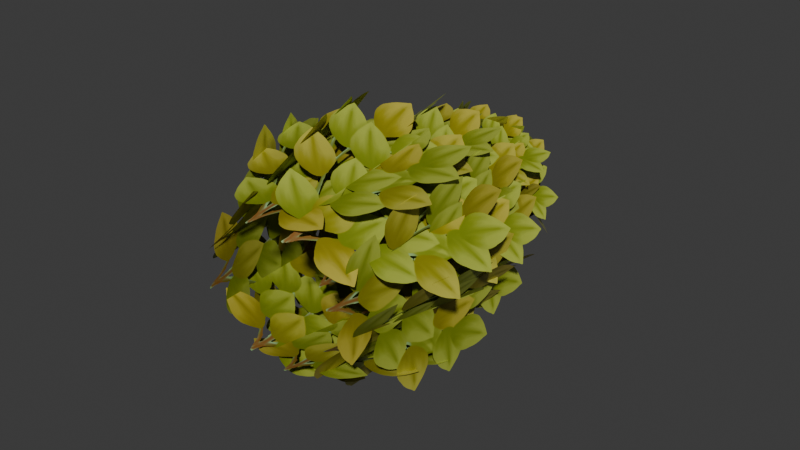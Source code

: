 # Source: bush1.blend  (saved by Blender 4.4.30; exported with 4.5.12 LTS)
import bpy
from mathutils import Matrix  # noqa: F401  (used for matrix-valued properties, if any)

bpy.ops.wm.read_factory_settings(use_empty=True)
scene = bpy.context.scene
scene.name = 'Scene'

# ---- collections
col_collection = bpy.data.collections.new('Collection'); scene.collection.children.link(col_collection)

# ---- images (referenced by path relative to the original .blend; pixels are not part of the script)
import os
ASSET_DIR = os.environ.get("B2B_ASSET_DIR", "")  # directory of the original .blend (textures are referenced by path, not embedded)
HERE = os.path.dirname(os.path.abspath(__file__))  # packed textures are extracted next to this script under _unpacked/

def load_image(name, relpath, width, height, colorspace="sRGB"):
    """Load a texture the original file referenced (path relative to the .blend, or extracted next to this script)."""
    p = next((c for c in (os.path.join(HERE, relpath), os.path.join(ASSET_DIR, relpath)) if relpath and os.path.exists(c)), "")
    if p:
        img = bpy.data.images.load(p, check_existing=True)
        img.name = name
    else:  # same state as the original file: an image datablock whose file is absent (Cycles renders it pink)
        img = bpy.data.images.new(name, width, height)
        img.source = "FILE"
        img.filepath = "//" + (relpath or name)
    img.colorspace_settings.name = colorspace
    return img
img_image_1 = load_image('Image_1', '_unpacked/Image_1.a7708c1b.png', 1024, 1024, 'sRGB')

# ---- materials (node trees are filled in below, after node groups)
mat_onetextrans = bpy.data.materials.new('onetextrans')

# ---- material node trees
mat_onetextrans.use_nodes = True; mat_onetextrans.node_tree.nodes.clear()
_N = mat_onetextrans.node_tree.nodes; _L = mat_onetextrans.node_tree.links
n0 = _N.new('ShaderNodeBsdfPrincipled'); n0.name = 'Principled BSDF'; n0.location = (10, 300)
n0.inputs[1].default_value = 0.1355
n1 = _N.new('ShaderNodeOutputMaterial'); n1.name = 'Material Output'; n1.location = (300, 300)
n2 = _N.new('NodeFrame'); n2.name = 'Frame'; n2.location = (0, 0)
n2.label = 'Alpha Clip'
n2.width = 150
n3 = _N.new('ShaderNodeMath'); n3.name = 'Math'; n3.location = (-340, -20)
n3.operation = 'SUBTRACT'
n3.inputs[0].default_value = 1.0
n4 = _N.new('ShaderNodeMath'); n4.name = 'Math.001'; n4.location = (-540, -20)
n4.operation = 'LESS_THAN'
n4.inputs[1].default_value = 0.5611
n5 = _N.new('ShaderNodeTexImage'); n5.name = 'Image Texture'; n5.location = (-840, 210)
n5.label = 'BASE COLOR'
n5.image = img_image_1
n3.parent = n2
n4.parent = n2
_L.new(n0.outputs[0], n1.inputs[0])
_L.new(n3.outputs[0], n0.inputs[4])
_L.new(n4.outputs[0], n3.inputs[1])
_L.new(n5.outputs[0], n0.inputs[0])
_L.new(n5.outputs[1], n4.inputs[0])
n1.is_active_output = True

# ---- world
world_world = bpy.data.worlds.new('World'); scene.world = world_world
world_world.use_nodes = True; world_world.node_tree.nodes.clear()
_N = world_world.node_tree.nodes; _L = world_world.node_tree.links
n0 = _N.new('ShaderNodeOutputWorld'); n0.name = 'World Output'; n0.location = (300, 300)
n1 = _N.new('ShaderNodeBackground'); n1.name = 'Background'; n1.location = (10, 300)
n1.inputs[0].default_value = (0.05088, 0.05088, 0.05088, 1.0)
_L.new(n1.outputs[0], n0.inputs[0])
n0.is_active_output = True
world_world.color = (0.05088, 0.05088, 0.05088)
world_world.use_sun_shadow = False
world_world.sun_shadow_jitter_overblur = 0.0

# ---- meshes
me_object_57 = bpy.data.meshes.new('Object_57')
me_object_57.from_pydata([(0.5989, 4.125, 4.713), (-2.956, 7.828, 0.867), (-0.7605, -0.9711, 1.063), (-4.315, 2.732, -2.783), (0.1056, 4.293, -5.969), (3.671, 7.996, -2.133), (1.475, -0.8025, -2.322), (5.04, 2.9, 1.514), (5.705, 4.125, -0.7754), (1.795, 7.828, 2.709), (2.031, -0.9711, 0.5173), (-1.879, 2.732, 4.001), (-4.984, 4.293, -0.4768), (-1.083, 7.996, -3.972), (-1.313, -0.8025, -1.78), (2.587, 2.9, -5.274), (3.96, 6.541, 2.166), (-0.5012, 9.698, 2.348), (0.8393, 2.196, 1.031), (-3.622, 5.353, 1.213), (-3.247, 6.684, -3.418), (1.214, 9.842, -3.612), (-0.1227, 2.339, -2.292), (4.338, 5.497, -2.486), (3.22, 6.541, -4.183), (3.32, 9.698, 0.2814), (2.028, 2.196, -1.083), (2.129, 5.353, 3.381), (-2.495, 6.684, 2.922), (-2.607, 9.842, -1.542), (-1.311, 2.339, -0.1816), (-1.424, 5.497, -4.645), (1.555, 8.428, 2.339), (-1.216, 10.64, 0.8727), (0.06242, 5.377, 0.5474), (-2.709, 7.594, -0.9187), (-0.8447, 8.529, -3.596), (1.931, 10.75, -2.137), (0.6528, 5.478, -1.808), (3.428, 7.695, -0.3498), (3.349, 9.411, -1.775), (1.832, 11.63, 0.9694), (1.531, 6.36, -0.3149), (0.01415, 8.577, 2.429), (-2.628, 8.529, 0.5165), (-1.12, 10.75, -2.232), (-0.814, 5.478, -0.9481), (0.6948, 7.695, -3.696), (-2.505, 4.125, 3.888), (-3.217, 7.828, -1.3), (-1.529, -0.9711, 0.1175), (-2.241, 2.732, -5.071), (3.207, 4.293, -5.151), (3.933, 7.996, 0.0351), (2.242, -0.8025, -1.378), (2.968, 2.9, 3.809), (4.824, 4.125, 2.313), (-0.3764, 7.828, 2.93), (1.072, -0.9711, 1.269), (-4.129, 2.732, 1.886), (-4.11, 4.293, -3.563), (1.089, 7.996, -4.195), (-0.3546, -0.8025, -2.529), (4.844, 2.9, -3.161), (1.71, 6.541, 3.725), (-2.052, 9.698, 1.319), (-0.1993, 2.196, 1.007), (-3.961, 5.353, -1.398), (-1.002, 6.684, -4.98), (2.767, 9.842, -2.585), (0.9145, 2.339, -2.267), (4.683, 5.497, 0.1277), (4.737, 6.541, -1.904), (2.264, 9.698, 1.814), (1.986, 2.196, -0.0449), (-0.488, 5.353, 3.673), (-4.015, 6.684, 0.6485), (-1.552, 9.842, -3.076), (-1.268, 2.339, -1.218), (1.195, 5.497, -4.942), (-0.3615, 9.771, 2.489), (-1.794, 11.99, -0.2993), (-0.5594, 6.721, 0.1662), (-1.992, 8.937, -2.623), (1.069, 8.529, -3.75), (2.509, 10.75, -0.9651), (1.273, 5.478, -1.427), (2.714, 7.695, 1.358), (3.465, 9.411, 0.1443), (0.6502, 11.63, 1.526), (1.138, 6.36, 0.2998), (-1.676, 8.577, 1.681), (-2.748, 8.529, -1.4), (0.06289, 10.75, -2.789), (-0.4216, 5.478, -1.562), (2.389, 7.695, -2.951), (2.12, 10.14, 1.791), (0.3615, 11.75, -1.223), (-0.7289, 7.589, 2.096), (-2.488, 9.19, -0.9185), (3.029, 10.14, -2.479), (-0.1336, 11.75, -1.004), (3.072, 7.589, 0.3857), (-0.09051, 9.19, 1.862), (-1.768, 10.14, -2.324), (0.7979, 11.75, 0.04211), (0.8669, 7.589, -3.451), (3.432, 9.19, -1.085), (-0.9148, 10.14, 1.731), (1.52, 11.75, -0.7684), (-1.969, 7.589, -0.9332), (0.4661, 9.19, -3.433)], [], [(0, 1, 3), (0, 3, 2), (4, 5, 7), (4, 7, 6), (8, 9, 11), (8, 11, 10), (12, 13, 15), (12, 15, 14), (16, 17, 19), (16, 19, 18), (20, 21, 23), (20, 23, 22), (24, 25, 27), (24, 27, 26), (28, 29, 31), (28, 31, 30), (32, 33, 35), (32, 35, 34), (36, 37, 39), (36, 39, 38), (40, 41, 43), (40, 43, 42), (44, 45, 47), (44, 47, 46), (48, 49, 51), (48, 51, 50), (52, 53, 55), (52, 55, 54), (56, 57, 59), (56, 59, 58), (60, 61, 63), (60, 63, 62), (64, 65, 67), (64, 67, 66), (68, 69, 71), (68, 71, 70), (72, 73, 75), (72, 75, 74), (76, 77, 79), (76, 79, 78), (80, 81, 83), (80, 83, 82), (84, 85, 87), (84, 87, 86), (88, 89, 91), (88, 91, 90), (92, 93, 95), (92, 95, 94), (96, 97, 99), (96, 99, 98), (100, 101, 103), (100, 103, 102), (104, 105, 107), (104, 107, 106), (108, 109, 111), (108, 111, 110)])
me_object_57.polygons.foreach_set('use_smooth', [0, 0, 0, 0, 0, 0, 0, 0, 0, 0, 0, 0, 0, 0, 0, 0, 0, 0, 0, 0, 0, 0, 0, 0, 0, 0, 0, 0, 0, 0, 0, 0, 0, 0, 0, 0, 0, 0, 0, 0, 0, 0, 0, 0, 0, 0, 0, 0, 1, 0, 0, 0, 0, 0, 0, 0])
_uv = me_object_57.uv_layers.new(name='UVMap')
_uv.uv.foreach_set('vector', [1.0, 9.358e-06, 0.75, 9.239e-06, 0.75, 0.25, 1.0, 9.358e-06, 0.75, 0.25, 1.0, 0.25, 1.0, 9.358e-06, 0.75, 9.239e-06, 0.75, 0.25, 1.0, 9.358e-06, 0.75, 0.25, 1.0, 0.25, 1.0, 9.358e-06, 0.75, 9.239e-06, 0.75, 0.25, 1.0, 9.358e-06, 0.75, 0.25, 1.0, 0.25, 1.0, 9.358e-06, 0.75, 9.239e-06, 0.75, 0.25, 1.0, 9.358e-06, 0.75, 0.25, 1.0, 0.25, 1.0, 9.358e-06, 0.75, 9.239e-06, 0.75, 0.25, 1.0, 9.358e-06, 0.75, 0.25, 1.0, 0.25, 1.0, 9.358e-06, 0.75, 9.239e-06, 0.75, 0.25, 1.0, 9.358e-06, 0.75, 0.25, 1.0, 0.25, 1.0, 9.358e-06, 0.75, 9.239e-06, 0.75, 0.25, 1.0, 9.358e-06, 0.75, 0.25, 1.0, 0.25, 1.0, 9.358e-06, 0.75, 9.239e-06, 0.75, 0.25, 1.0, 9.358e-06, 0.75, 0.25, 1.0, 0.25, 1.0, 9.358e-06, 0.75, 9.239e-06, 0.75, 0.25, 1.0, 9.358e-06, 0.75, 0.25, 1.0, 0.25, 1.0, 9.358e-06, 0.75, 9.239e-06, 0.75, 0.25, 1.0, 9.358e-06, 0.75, 0.25, 1.0, 0.25, 1.0, 9.358e-06, 0.75, 9.239e-06, 0.75, 0.25, 1.0, 9.358e-06, 0.75, 0.25, 1.0, 0.25, 1.0, 9.358e-06, 0.75, 9.239e-06, 0.75, 0.25, 1.0, 9.358e-06, 0.75, 0.25, 1.0, 0.25, 1.0, 9.358e-06, 0.75, 9.239e-06, 0.75, 0.25, 1.0, 9.358e-06, 0.75, 0.25, 1.0, 0.25, 1.0, 9.358e-06, 0.75, 9.239e-06, 0.75, 0.25, 1.0, 9.358e-06, 0.75, 0.25, 1.0, 0.25, 1.0, 9.358e-06, 0.75, 9.239e-06, 0.75, 0.25, 1.0, 9.358e-06, 0.75, 0.25, 1.0, 0.25, 1.0, 9.358e-06, 0.75, 9.239e-06, 0.75, 0.25, 1.0, 9.358e-06, 0.75, 0.25, 1.0, 0.25, 1.0, 9.358e-06, 0.75, 9.239e-06, 0.75, 0.25, 1.0, 9.358e-06, 0.75, 0.25, 1.0, 0.25, 1.0, 9.358e-06, 0.75, 9.239e-06, 0.75, 0.25, 1.0, 9.358e-06, 0.75, 0.25, 1.0, 0.25, 1.0, 9.358e-06, 0.75, 9.239e-06, 0.75, 0.25, 1.0, 9.358e-06, 0.75, 0.25, 1.0, 0.25, 1.0, 9.358e-06, 0.75, 9.239e-06, 0.75, 0.25, 1.0, 9.358e-06, 0.75, 0.25, 1.0, 0.25, 1.0, 9.358e-06, 0.75, 9.239e-06, 0.75, 0.25, 1.0, 9.358e-06, 0.75, 0.25, 1.0, 0.25, 1.0, 9.358e-06, 0.75, 9.239e-06, 0.75, 0.25, 1.0, 9.358e-06, 0.75, 0.25, 1.0, 0.25, 1.0, 9.358e-06, 0.75, 9.239e-06, 0.75, 0.25, 1.0, 9.358e-06, 0.75, 0.25, 1.0, 0.25, 1.0, 9.358e-06, 0.75, 9.239e-06, 0.75, 0.25, 1.0, 9.358e-06, 0.75, 0.25, 1.0, 0.25, 1.0, 9.358e-06, 0.75, 9.239e-06, 0.75, 0.25, 1.0, 9.358e-06, 0.75, 0.25, 1.0, 0.25, 1.0, 9.358e-06, 0.75, 9.239e-06, 0.75, 0.25, 1.0, 9.358e-06, 0.75, 0.25, 1.0, 0.25, 1.0, 9.358e-06, 0.75, 9.239e-06, 0.75, 0.25, 1.0, 9.358e-06, 0.75, 0.25, 1.0, 0.25, 1.0, 9.358e-06, 0.75, 9.239e-06, 0.75, 0.25, 1.0, 9.358e-06, 0.75, 0.25, 1.0, 0.25])
me_object_57.materials.append(mat_onetextrans)
me_object_57.update()
me_object_57.normals_split_custom_set([tuple(v) for v in zip(*[iter([-0.8049, -0.1883, 0.5627, -0.8049, -0.1883, 0.5627, -0.8049, -0.1883, 0.5627, -0.8049, -0.1883, 0.5627, -0.8049, -0.1883, 0.5627, -0.8049, -0.1883, 0.5627, 0.8034, -0.1883, -0.5649, 0.8034, -0.1883, -0.5649, 0.8034, -0.1883, -0.5649, 0.8034, -0.1883, -0.5649, 0.8034, -0.1883, -0.5649, 0.8034, -0.1883, -0.5649, 0.5479, -0.1883, 0.8151, 0.5479, -0.1883, 0.8151, 0.5479, -0.1883, 0.8151, 0.5479, -0.1883, 0.8151, 0.5479, -0.1883, 0.8151, 0.5479, -0.1883, 0.8151, -0.5502, -0.1883, -0.8135, -0.5502, -0.1883, -0.8135, -0.5502, -0.1883, -0.8135, -0.5502, -0.1883, -0.8135, -0.5502, -0.1883, -0.8135, -0.5502, -0.1883, -0.8135, -0.09338, -0.1883, 0.9777, -0.09338, -0.1883, 0.9777, -0.09338, -0.1883, 0.9777, -0.09338, -0.1883, 0.9777, -0.09338, -0.1883, 0.9777, -0.09338, -0.1883, 0.9777, 0.09069, -0.1883, -0.9779, 0.09069, -0.1883, -0.9779, 0.09069, -0.1883, -0.9779, 0.09069, -0.1883, -0.9779, 0.09069, -0.1883, -0.9779, 0.09069, -0.1883, -0.9779, 0.9758, -0.1883, 0.1112, 0.9758, -0.1883, 0.1112, 0.9758, -0.1883, 0.1112, 0.9758, -0.1883, 0.1112, 0.9758, -0.1883, 0.1112, 0.9758, -0.1883, 0.1112, -0.9761, -0.1883, -0.1085, -0.9761, -0.1883, -0.1085, -0.9761, -0.1883, -0.1085, -0.9761, -0.1883, -0.1085, -0.9761, -0.1883, -0.1085, -0.9761, -0.1883, -0.1085, -0.5727, -0.1883, 0.7978, -0.5727, -0.1883, 0.7978, -0.5727, -0.1883, 0.7978, -0.5727, -0.1883, 0.7978, -0.5727, -0.1883, 0.7978, -0.5727, -0.1883, 0.7978, 0.5705, -0.1883, -0.7994, 0.5705, -0.1883, -0.7994, 0.5705, -0.1883, -0.7994, 0.5705, -0.1883, -0.7994, 0.5705, -0.1883, -0.7994, 0.5705, -0.1883, -0.7994, 0.7873, -0.1883, 0.5872, 0.7873, -0.1883, 0.5872, 0.7873, -0.1883, 0.5872, 0.7873, -0.1883, 0.5872, 0.7873, -0.1883, 0.5872, 0.7873, -0.1883, 0.5872, -0.7889, -0.1883, -0.585, -0.7889, -0.1883, -0.585, -0.7889, -0.1883, -0.585, -0.7889, -0.1883, -0.585, -0.7889, -0.1883, -0.585, -0.7889, -0.1883, -0.585, -0.9821, -0.1883, 0.0004003, -0.9821, -0.1883, 0.0004003, -0.9821, -0.1883, 0.0004003, -0.9821, -0.1883, 0.0004005, -0.9821, -0.1883, 0.0004005, -0.9821, -0.1883, 0.0004005, 0.9821, -0.1883, -0.003106, 0.9821, -0.1883, -0.003106, 0.9821, -0.1883, -0.003106, 0.9821, -0.1883, -0.003106, 0.9821, -0.1883, -0.003106, 0.9821, -0.1883, -0.003106, -0.0175, -0.1883, 0.982, -0.0175, -0.1883, 0.982, -0.0175, -0.1883, 0.982, -0.0175, -0.1883, 0.982, -0.0175, -0.1883, 0.982, -0.0175, -0.1883, 0.982, 0.01479, -0.1883, -0.982, 0.01479, -0.1883, -0.982, 0.01479, -0.1883, -0.982, 0.01479, -0.1883, -0.982, 0.01479, -0.1883, -0.982, 0.01479, -0.1883, -0.982, -0.6364, -0.1883, 0.7481, -0.6364, -0.1883, 0.7481, -0.6364, -0.1883, 0.7481, -0.6364, -0.1883, 0.7481, -0.6364, -0.1883, 0.7481, -0.6364, -0.1883, 0.7481, 0.6343, -0.1883, -0.7498, 0.6343, -0.1883, -0.7498, 0.6343, -0.1883, -0.7498, 0.6343, -0.1883, -0.7498, 0.6343, -0.1883, -0.7498, 0.6343, -0.1883, -0.7498, 0.7363, -0.1883, 0.6499, 0.7363, -0.1883, 0.6499, 0.7363, -0.1883, 0.6499, 0.7363, -0.1883, 0.6499, 0.7363, -0.1883, 0.6499, 0.7363, -0.1883, 0.6499, -0.7381, -0.1883, -0.6479, -0.7381, -0.1883, -0.6479, -0.7381, -0.1883, -0.6479, -0.7381, -0.1883, -0.6479, -0.7381, -0.1883, -0.6479, -0.7381, -0.1883, -0.6479, -0.9264, -0.1883, 0.3261, -0.9264, -0.1883, 0.3261, -0.9264, -0.1883, 0.3261, -0.9264, -0.1883, 0.3261, -0.9264, -0.1883, 0.3261, -0.9264, -0.1883, 0.3261, 0.9255, -0.1883, -0.3287, 0.9255, -0.1883, -0.3287, 0.9255, -0.1883, -0.3287, 0.9255, -0.1883, -0.3287, 0.9255, -0.1883, -0.3287, 0.9255, -0.1883, -0.3287, 0.3092, -0.1883, 0.9322, 0.3092, -0.1883, 0.9322, 0.3092, -0.1883, 0.9322, 0.3092, -0.1883, 0.9322, 0.3092, -0.1883, 0.9322, 0.3092, -0.1883, 0.9322, -0.3118, -0.1883, -0.9313, -0.3118, -0.1883, -0.9313, -0.3118, -0.1883, -0.9313, -0.3118, -0.1883, -0.9313, -0.3118, -0.1883, -0.9313, -0.3118, -0.1883, -0.9313, -0.4894, 0.6189, 0.6143, -0.4894, 0.6189, 0.6143, -0.4894, 0.6189, 0.6143, -0.4894, 0.6189, 0.6143, -0.4894, 0.6189, 0.6143, -0.4894, 0.6189, 0.6143, 0.567, 0.6189, 0.5435, 0.567, 0.6189, 0.5435, 0.567, 0.6189, 0.5435, 0.567, 0.6189, 0.5435, 0.567, 0.6189, 0.5435, 0.567, 0.6189, 0.5435, 0.2877, 0.6189, -0.7309, 0.2877, 0.6189, -0.7309, 0.2877, 0.6189, -0.7309, 0.2877, 0.6189, -0.7309, 0.2877, 0.6189, -0.7309, 0.2877, 0.6189, -0.7309, -0.7227, 0.6189, -0.3077, -0.7227, 0.6189, -0.3077, -0.7227, 0.6189, -0.3077, -0.7227, 0.6189, -0.3077, -0.7227, 0.6189, -0.3077, -0.7227, 0.6189, -0.3077])] * 3)])

# ---- objects
ob_bush1 = bpy.data.objects.new('bush1', me_object_57)

# ---- transforms, parenting, visibility, modifiers, constraints
ob_bush1.location = (0.0, 0.0, 0.0)
ob_bush1.scale = (1.0, 1.0, 1.0)

# ---- collection membership
col_collection.objects.link(ob_bush1)

# ---- scene / render settings (as saved in the file)
scene.frame_start = 1; scene.frame_end = 250; scene.frame_set(1)
scene.render.engine = 'BLENDER_EEVEE_NEXT'
scene.eevee.ray_tracing_options.trace_max_roughness = 0.0
bpy.context.view_layer.update()

# ---- added for rendering (the .blend has no active camera and no usable light): camera, sun
cam_auto = bpy.data.cameras.new('AutoCamera')
cam_auto.lens = 50.0
cam_auto.sensor_width = 36.0
cam_auto.clip_end = 1000.0
ob_auto_camera = bpy.data.objects.new('AutoCamera', cam_auto)
scene.collection.objects.link(ob_auto_camera)
ob_auto_camera.location = (18.7789, -16.5935, 14.1067)
ob_auto_camera.rotation_euler = (1.09748, -7.21219e-08, 0.694738)
scene.camera = ob_auto_camera
light_auto_sun = bpy.data.lights.new('AutoSun', 'SUN')
light_auto_sun.energy = 3.0
light_auto_sun.angle = 0.0523599
ob_auto_sun = bpy.data.objects.new('AutoSun', light_auto_sun)
scene.collection.objects.link(ob_auto_sun)
ob_auto_sun.rotation_euler = (0.872665, 0.174533, 0.523599)
bpy.context.view_layer.update()
